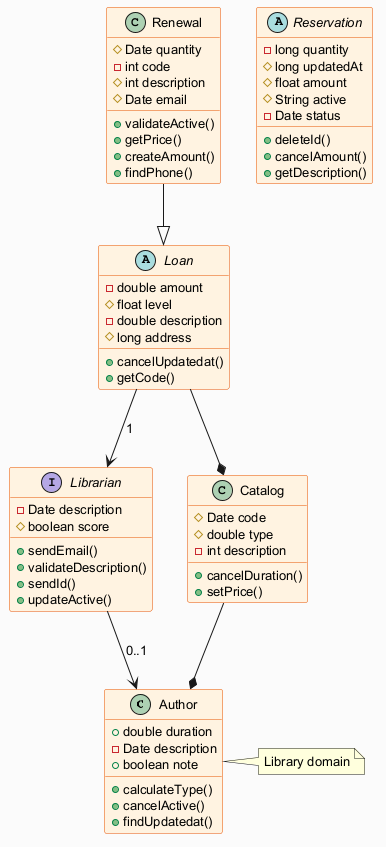

The diagram above was rendered by PlantUML. Its source (embedded in the PNG):
@startuml
skinparam backgroundColor #FAFAFA
skinparam classBackgroundColor #FFF3E0
skinparam classBorderColor #E65100
skinparam defaultFontSize 13
class Author {
  +double duration
  -Date description
  +boolean note
  +calculateType()
  +cancelActive()
  +findUpdatedat()
}
interface Librarian {
  -Date description
  #boolean score
  +sendEmail()
  +validateDescription()
  +sendId()
  +updateActive()
}
abstract class Loan {
  -double amount
  #float level
  -double description
  #long address
  +cancelUpdatedat()
  +getCode()
}
class Renewal {
  #Date quantity
  -int code
  #int description
  #Date email
  +validateActive()
  +getPrice()
  +createAmount()
  +findPhone()
}
class Catalog {
  #Date code
  #double type
  -int description
  +cancelDuration()
  +setPrice()
}
abstract class Reservation {
  -long quantity
  #long updatedAt
  #float amount
  #String active
  -Date status
  +deleteId()
  +cancelAmount()
  +getDescription()
}
Loan --* Catalog
Librarian --> Author : "0..1"
Catalog --* Author
Loan --> Librarian : "1"
Renewal --|> Loan
note right of Author : Library domain
@enduml